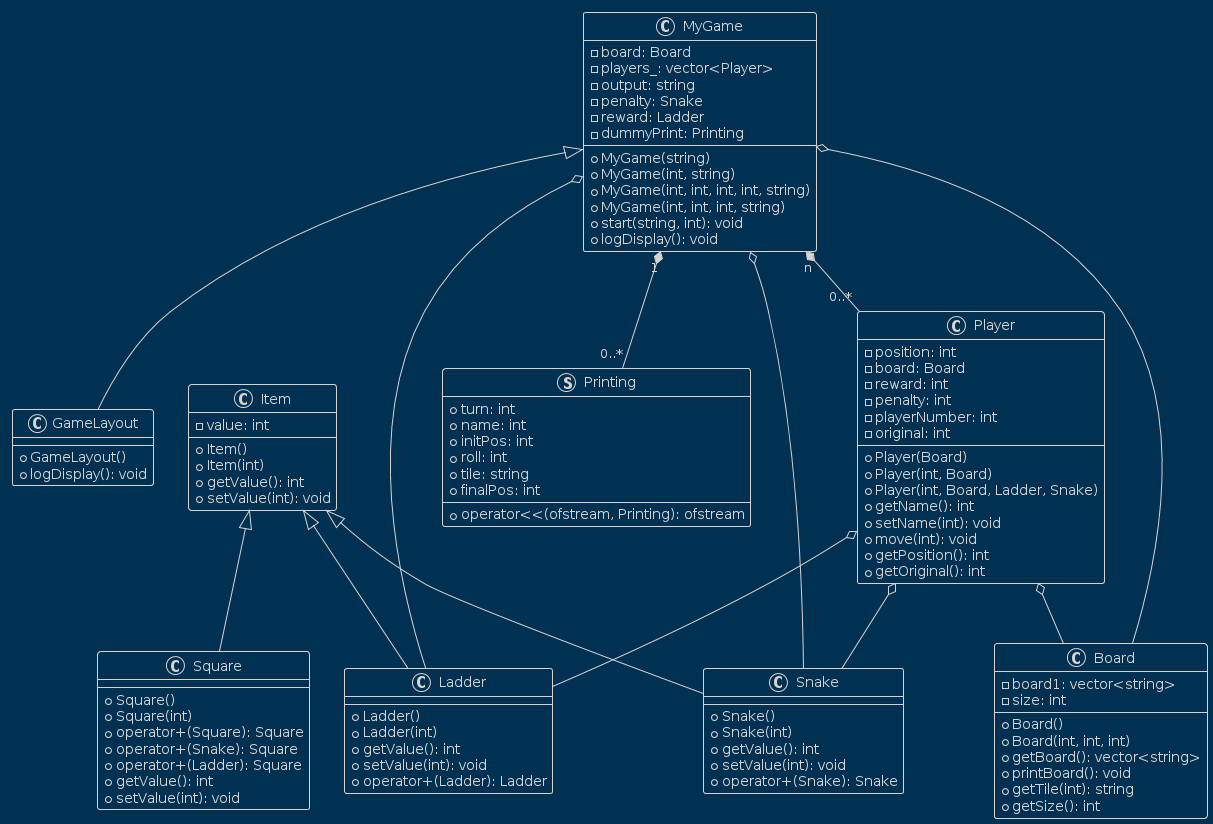

The diagram above was rendered by PlantUML. Its source (embedded in the PNG):
@startuml
!theme blueprint
class Board {
    - board1: vector<string>
    - size: int
    + Board()
    + Board(int, int, int)
    + getBoard(): vector<string>
    + printBoard(): void
    + getTile(int): string
    + getSize(): int
}

class Player {
    - position: int
    - board: Board
    - reward: int
    - penalty: int
    - playerNumber: int
    - original: int
    + Player(Board)
    + Player(int, Board)
    + Player(int, Board, Ladder, Snake)
    + getName(): int
    + setName(int): void
    + move(int): void
    + getPosition(): int
    + getOriginal(): int
}

class GameLayout {
    + GameLayout()
    + logDisplay(): void
}

class MyGame {
    - board: Board
    - players_: vector<Player>
    - output: string
    - penalty: Snake
    - reward: Ladder
    - dummyPrint: Printing
    + MyGame(string)
    + MyGame(int, string)
    + MyGame(int, int, int, int, string)
    + MyGame(int, int, int, string)
    + start(string, int): void
    + logDisplay(): void
}

class Item {
    - value: int
    + Item()
    + Item(int)
    + getValue(): int
    + setValue(int): void
}

class Ladder {
    + Ladder()
    + Ladder(int)
    + getValue(): int
    + setValue(int): void
    + operator+(Ladder): Ladder
}

class Snake {
    + Snake()
    + Snake(int)
    + getValue(): int
    + setValue(int): void
    + operator+(Snake): Snake
}

class Square {
    + Square()
    + Square(int)
    + operator+(Square): Square
    + operator+(Snake): Square
    + operator+(Ladder): Square
    + getValue(): int
    + setValue(int): void
}

Struct Printing {
    + turn: int
    + name: int
    + initPos: int
    + roll: int
    + tile: string
    + finalPos: int
    + operator<<(ofstream, Printing): ofstream
}

Item <|-- Ladder
Item <|-- Snake
Item <|-- Square
MyGame <|-- GameLayout

Player o-- Board
Player o-- Snake
Player o-- Ladder
MyGame o-- Board
MyGame "n" *-- "0..*" Player
MyGame o-- Snake
MyGame o-- Ladder
MyGame "1" *-- "0..*" Printing
@enduml